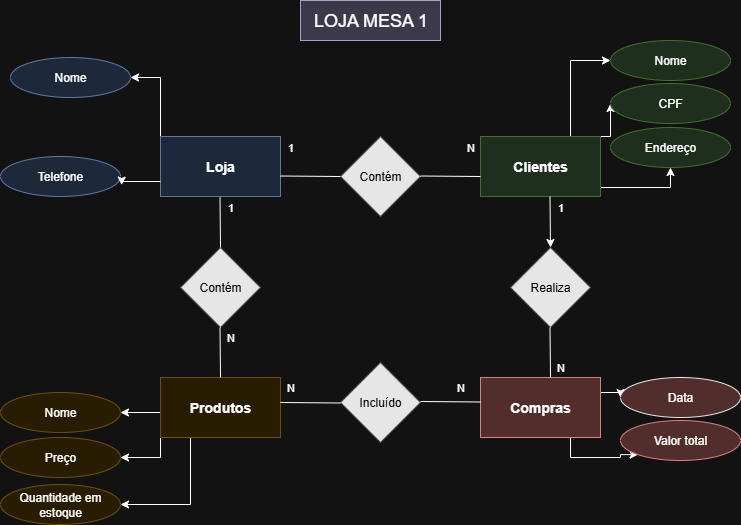

The diagram above was exported from draw.io. Its source (the exported page's mxGraphModel, read from the mxfile embedded in the PNG):
<mxGraphModel dx="1042" dy="561" grid="1" gridSize="10" guides="1" tooltips="1" connect="1" arrows="1" fold="1" page="1" pageScale="1" pageWidth="827" pageHeight="1169" math="0" shadow="0">
  <root>
    <mxCell id="0" />
    <mxCell id="1" parent="0" />
    <mxCell id="k7w8wgLuXW7TM1sCf5RS-1" style="edgeStyle=orthogonalEdgeStyle;rounded=0;orthogonalLoop=1;jettySize=auto;html=1;exitX=0;exitY=0;exitDx=0;exitDy=0;entryX=1;entryY=0.5;entryDx=0;entryDy=0;" parent="1" source="wNyVkrVKZ2zjvHHN5zAH-1" target="wNyVkrVKZ2zjvHHN5zAH-10" edge="1">
      <mxGeometry relative="1" as="geometry" />
    </mxCell>
    <mxCell id="wNyVkrVKZ2zjvHHN5zAH-1" value="&lt;font style=&quot;font-size: 14px;&quot;&gt;&lt;b&gt;Loja&lt;/b&gt;&lt;/font&gt;" style="rounded=0;whiteSpace=wrap;html=1;fillColor=#dae8fc;strokeColor=#6c8ebf;" parent="1" vertex="1">
      <mxGeometry x="200" y="319" width="120" height="60" as="geometry" />
    </mxCell>
    <mxCell id="k7w8wgLuXW7TM1sCf5RS-10" style="edgeStyle=orthogonalEdgeStyle;rounded=0;orthogonalLoop=1;jettySize=auto;html=1;exitX=0.75;exitY=0;exitDx=0;exitDy=0;entryX=0;entryY=0.5;entryDx=0;entryDy=0;" edge="1" parent="1" source="wNyVkrVKZ2zjvHHN5zAH-2" target="wNyVkrVKZ2zjvHHN5zAH-11">
      <mxGeometry relative="1" as="geometry" />
    </mxCell>
    <mxCell id="k7w8wgLuXW7TM1sCf5RS-11" style="edgeStyle=orthogonalEdgeStyle;rounded=0;orthogonalLoop=1;jettySize=auto;html=1;exitX=1;exitY=0;exitDx=0;exitDy=0;entryX=0;entryY=0.5;entryDx=0;entryDy=0;" edge="1" parent="1" source="wNyVkrVKZ2zjvHHN5zAH-2" target="wNyVkrVKZ2zjvHHN5zAH-7">
      <mxGeometry relative="1" as="geometry" />
    </mxCell>
    <mxCell id="k7w8wgLuXW7TM1sCf5RS-14" style="edgeStyle=orthogonalEdgeStyle;rounded=0;orthogonalLoop=1;jettySize=auto;html=1;exitX=1;exitY=0.75;exitDx=0;exitDy=0;entryX=0.5;entryY=1;entryDx=0;entryDy=0;" edge="1" parent="1" source="wNyVkrVKZ2zjvHHN5zAH-2" target="wNyVkrVKZ2zjvHHN5zAH-12">
      <mxGeometry relative="1" as="geometry">
        <Array as="points">
          <mxPoint x="640" y="370" />
          <mxPoint x="710" y="370" />
        </Array>
      </mxGeometry>
    </mxCell>
    <mxCell id="wNyVkrVKZ2zjvHHN5zAH-2" value="&lt;b&gt;&lt;font style=&quot;font-size: 14px;&quot;&gt;Clientes&lt;/font&gt;&lt;/b&gt;" style="rounded=0;whiteSpace=wrap;html=1;fillColor=#d5e8d4;strokeColor=#82b366;" parent="1" vertex="1">
      <mxGeometry x="520" y="319" width="120" height="60" as="geometry" />
    </mxCell>
    <mxCell id="ci0-CpiMBMB77MSETUPn-6" style="edgeStyle=orthogonalEdgeStyle;rounded=0;orthogonalLoop=1;jettySize=auto;html=1;exitX=0;exitY=0.75;exitDx=0;exitDy=0;entryX=1;entryY=0.5;entryDx=0;entryDy=0;" parent="1" source="wNyVkrVKZ2zjvHHN5zAH-3" target="wNyVkrVKZ2zjvHHN5zAH-18" edge="1">
      <mxGeometry relative="1" as="geometry">
        <Array as="points">
          <mxPoint x="200" y="595" />
        </Array>
      </mxGeometry>
    </mxCell>
    <mxCell id="ci0-CpiMBMB77MSETUPn-7" style="edgeStyle=orthogonalEdgeStyle;rounded=0;orthogonalLoop=1;jettySize=auto;html=1;exitX=0;exitY=1;exitDx=0;exitDy=0;entryX=1;entryY=0.5;entryDx=0;entryDy=0;" parent="1" source="wNyVkrVKZ2zjvHHN5zAH-3" target="wNyVkrVKZ2zjvHHN5zAH-17" edge="1">
      <mxGeometry relative="1" as="geometry" />
    </mxCell>
    <mxCell id="ci0-CpiMBMB77MSETUPn-8" style="edgeStyle=orthogonalEdgeStyle;rounded=0;orthogonalLoop=1;jettySize=auto;html=1;exitX=0.25;exitY=1;exitDx=0;exitDy=0;entryX=1;entryY=0.5;entryDx=0;entryDy=0;" parent="1" source="wNyVkrVKZ2zjvHHN5zAH-3" target="wNyVkrVKZ2zjvHHN5zAH-16" edge="1">
      <mxGeometry relative="1" as="geometry" />
    </mxCell>
    <mxCell id="wNyVkrVKZ2zjvHHN5zAH-3" value="&lt;b&gt;&lt;font style=&quot;font-size: 14px;&quot;&gt;Produtos&lt;/font&gt;&lt;/b&gt;" style="rounded=0;whiteSpace=wrap;html=1;fillColor=#fff2cc;strokeColor=#d6b656;" parent="1" vertex="1">
      <mxGeometry x="200" y="560" width="120" height="60" as="geometry" />
    </mxCell>
    <mxCell id="wNyVkrVKZ2zjvHHN5zAH-4" value="&lt;font style=&quot;color: light-dark(rgb(0, 0, 0), rgb(0, 0, 0));&quot;&gt;Contém&lt;/font&gt;" style="rhombus;whiteSpace=wrap;html=1;fillColor=light-dark(#FFFFFF,#E6E6E6);strokeColor=light-dark(#000000,#4D4D4D);" parent="1" vertex="1">
      <mxGeometry x="380" y="319" width="80" height="80" as="geometry" />
    </mxCell>
    <mxCell id="wNyVkrVKZ2zjvHHN5zAH-5" value="&lt;font style=&quot;color: light-dark(rgb(0, 0, 0), rgb(0, 0, 0));&quot;&gt;Realiza&lt;/font&gt;" style="rhombus;whiteSpace=wrap;html=1;fillColor=light-dark(#FFFFFF,#E6E6E6);strokeColor=light-dark(#000000,#4D4D4D);" parent="1" vertex="1">
      <mxGeometry x="550" y="430" width="80" height="80" as="geometry" />
    </mxCell>
    <mxCell id="wNyVkrVKZ2zjvHHN5zAH-6" value="&lt;font style=&quot;color: light-dark(rgb(0, 0, 0), rgb(0, 0, 0));&quot;&gt;Contém&lt;/font&gt;" style="rhombus;whiteSpace=wrap;html=1;fillColor=light-dark(#FFFFFF,#E6E6E6);strokeColor=light-dark(#000000,#4D4D4D);" parent="1" vertex="1">
      <mxGeometry x="220" y="430" width="80" height="80" as="geometry" />
    </mxCell>
    <mxCell id="wNyVkrVKZ2zjvHHN5zAH-7" value="CPF" style="ellipse;whiteSpace=wrap;html=1;fillColor=#d5e8d4;strokeColor=#82b366;" parent="1" vertex="1">
      <mxGeometry x="650" y="266" width="120" height="40" as="geometry" />
    </mxCell>
    <mxCell id="wNyVkrVKZ2zjvHHN5zAH-8" value="Telefone" style="ellipse;whiteSpace=wrap;html=1;fillColor=#dae8fc;strokeColor=#6c8ebf;" parent="1" vertex="1">
      <mxGeometry x="40" y="339" width="120" height="40" as="geometry" />
    </mxCell>
    <mxCell id="wNyVkrVKZ2zjvHHN5zAH-10" value="Nome" style="ellipse;whiteSpace=wrap;html=1;fillColor=#dae8fc;strokeColor=#6c8ebf;" parent="1" vertex="1">
      <mxGeometry x="50" y="240" width="120" height="40" as="geometry" />
    </mxCell>
    <mxCell id="wNyVkrVKZ2zjvHHN5zAH-11" value="Nome" style="ellipse;whiteSpace=wrap;html=1;fillColor=#d5e8d4;strokeColor=#82b366;" parent="1" vertex="1">
      <mxGeometry x="650" y="223" width="120" height="40" as="geometry" />
    </mxCell>
    <mxCell id="wNyVkrVKZ2zjvHHN5zAH-12" value="Endereço" style="ellipse;whiteSpace=wrap;html=1;fillColor=#d5e8d4;strokeColor=#82b366;" parent="1" vertex="1">
      <mxGeometry x="650" y="310" width="120" height="40" as="geometry" />
    </mxCell>
    <mxCell id="wNyVkrVKZ2zjvHHN5zAH-16" value="Quantidade em estoque" style="ellipse;whiteSpace=wrap;html=1;fillColor=#fff2cc;strokeColor=#d6b656;" parent="1" vertex="1">
      <mxGeometry x="40" y="667" width="120" height="40" as="geometry" />
    </mxCell>
    <mxCell id="wNyVkrVKZ2zjvHHN5zAH-17" value="Preço" style="ellipse;whiteSpace=wrap;html=1;fillColor=#fff2cc;strokeColor=#d6b656;" parent="1" vertex="1">
      <mxGeometry x="40" y="620" width="120" height="40" as="geometry" />
    </mxCell>
    <mxCell id="wNyVkrVKZ2zjvHHN5zAH-18" value="Nome" style="ellipse;whiteSpace=wrap;html=1;strokeColor=#d6b656;fillColor=#fff2cc;" parent="1" vertex="1">
      <mxGeometry x="40" y="575" width="120" height="40" as="geometry" />
    </mxCell>
    <mxCell id="k7w8wgLuXW7TM1sCf5RS-5" style="edgeStyle=orthogonalEdgeStyle;rounded=0;orthogonalLoop=1;jettySize=auto;html=1;exitX=0.75;exitY=1;exitDx=0;exitDy=0;entryX=0;entryY=1;entryDx=0;entryDy=0;" parent="1" source="wNyVkrVKZ2zjvHHN5zAH-19" target="wNyVkrVKZ2zjvHHN5zAH-21" edge="1">
      <mxGeometry relative="1" as="geometry" />
    </mxCell>
    <mxCell id="k7w8wgLuXW7TM1sCf5RS-7" style="edgeStyle=orthogonalEdgeStyle;rounded=0;orthogonalLoop=1;jettySize=auto;html=1;exitX=1;exitY=0.25;exitDx=0;exitDy=0;entryX=0;entryY=0.5;entryDx=0;entryDy=0;" parent="1" source="wNyVkrVKZ2zjvHHN5zAH-19" target="wNyVkrVKZ2zjvHHN5zAH-22" edge="1">
      <mxGeometry relative="1" as="geometry" />
    </mxCell>
    <mxCell id="wNyVkrVKZ2zjvHHN5zAH-19" value="&lt;font style=&quot;font-size: 14px;&quot;&gt;&lt;b&gt;Compras&lt;/b&gt;&lt;/font&gt;" style="rounded=0;whiteSpace=wrap;html=1;fillColor=#f8cecc;strokeColor=#b85450;" parent="1" vertex="1">
      <mxGeometry x="520" y="560" width="120" height="60" as="geometry" />
    </mxCell>
    <mxCell id="wNyVkrVKZ2zjvHHN5zAH-20" value="&lt;font style=&quot;color: light-dark(rgb(0, 0, 0), rgb(0, 0, 0));&quot;&gt;Incluído&lt;/font&gt;" style="rhombus;whiteSpace=wrap;html=1;strokeColor=light-dark(#000000,#4D4D4D);fillColor=light-dark(#FFFFFF,#E6E6E6);" parent="1" vertex="1">
      <mxGeometry x="380" y="545" width="80" height="80" as="geometry" />
    </mxCell>
    <mxCell id="wNyVkrVKZ2zjvHHN5zAH-21" value="Valor total" style="ellipse;whiteSpace=wrap;html=1;fillColor=#f8cecc;strokeColor=#b85450;" parent="1" vertex="1">
      <mxGeometry x="660" y="603" width="120" height="40" as="geometry" />
    </mxCell>
    <mxCell id="wNyVkrVKZ2zjvHHN5zAH-22" value="Data" style="ellipse;whiteSpace=wrap;html=1;strokeColor=light-dark(#FFFFFF,#E6E6E6);fillColor=#f8cecc;" parent="1" vertex="1">
      <mxGeometry x="660" y="560" width="120" height="40" as="geometry" />
    </mxCell>
    <mxCell id="wNyVkrVKZ2zjvHHN5zAH-24" value="" style="endArrow=none;html=1;rounded=0;" parent="1" edge="1">
      <mxGeometry width="50" height="50" relative="1" as="geometry">
        <mxPoint x="460" y="358.5" as="sourcePoint" />
        <mxPoint x="520" y="359" as="targetPoint" />
      </mxGeometry>
    </mxCell>
    <mxCell id="wNyVkrVKZ2zjvHHN5zAH-25" value="" style="endArrow=none;html=1;rounded=0;startArrow=none;startFill=0;" parent="1" edge="1">
      <mxGeometry width="50" height="50" relative="1" as="geometry">
        <mxPoint x="460" y="584" as="sourcePoint" />
        <mxPoint x="520" y="584.5" as="targetPoint" />
      </mxGeometry>
    </mxCell>
    <mxCell id="wNyVkrVKZ2zjvHHN5zAH-26" value="" style="endArrow=none;html=1;rounded=0;startArrow=none;startFill=0;" parent="1" edge="1">
      <mxGeometry width="50" height="50" relative="1" as="geometry">
        <mxPoint x="320" y="585" as="sourcePoint" />
        <mxPoint x="380" y="585.5" as="targetPoint" />
      </mxGeometry>
    </mxCell>
    <mxCell id="wNyVkrVKZ2zjvHHN5zAH-27" value="" style="endArrow=none;html=1;rounded=0;" parent="1" edge="1">
      <mxGeometry width="50" height="50" relative="1" as="geometry">
        <mxPoint x="320" y="358.5" as="sourcePoint" />
        <mxPoint x="380" y="359" as="targetPoint" />
      </mxGeometry>
    </mxCell>
    <mxCell id="k7w8wgLuXW7TM1sCf5RS-18" value="1" style="edgeLabel;html=1;align=center;verticalAlign=middle;resizable=0;points=[];" connectable="0" vertex="1" parent="wNyVkrVKZ2zjvHHN5zAH-27">
      <mxGeometry x="-0.0876" relative="1" as="geometry">
        <mxPoint x="-17" y="-29" as="offset" />
      </mxGeometry>
    </mxCell>
    <mxCell id="k7w8wgLuXW7TM1sCf5RS-19" value="1" style="edgeLabel;html=1;align=center;verticalAlign=middle;resizable=0;points=[];" connectable="0" vertex="1" parent="wNyVkrVKZ2zjvHHN5zAH-27">
      <mxGeometry x="-0.0876" relative="1" as="geometry">
        <mxPoint x="253" y="31" as="offset" />
      </mxGeometry>
    </mxCell>
    <mxCell id="k7w8wgLuXW7TM1sCf5RS-20" value="N" style="edgeLabel;html=1;align=center;verticalAlign=middle;resizable=0;points=[];" connectable="0" vertex="1" parent="wNyVkrVKZ2zjvHHN5zAH-27">
      <mxGeometry x="-0.0876" relative="1" as="geometry">
        <mxPoint x="-77" y="161" as="offset" />
      </mxGeometry>
    </mxCell>
    <mxCell id="k7w8wgLuXW7TM1sCf5RS-21" value="1" style="edgeLabel;html=1;align=center;verticalAlign=middle;resizable=0;points=[];" connectable="0" vertex="1" parent="wNyVkrVKZ2zjvHHN5zAH-27">
      <mxGeometry x="-0.0876" relative="1" as="geometry">
        <mxPoint x="-77" y="31" as="offset" />
      </mxGeometry>
    </mxCell>
    <mxCell id="k7w8wgLuXW7TM1sCf5RS-22" value="N" style="edgeLabel;html=1;align=center;verticalAlign=middle;resizable=0;points=[];" connectable="0" vertex="1" parent="wNyVkrVKZ2zjvHHN5zAH-27">
      <mxGeometry x="-0.0876" relative="1" as="geometry">
        <mxPoint x="163" y="-29" as="offset" />
      </mxGeometry>
    </mxCell>
    <mxCell id="k7w8wgLuXW7TM1sCf5RS-23" value="N" style="edgeLabel;html=1;align=center;verticalAlign=middle;resizable=0;points=[];" connectable="0" vertex="1" parent="wNyVkrVKZ2zjvHHN5zAH-27">
      <mxGeometry x="-0.0876" relative="1" as="geometry">
        <mxPoint x="153" y="211" as="offset" />
      </mxGeometry>
    </mxCell>
    <mxCell id="k7w8wgLuXW7TM1sCf5RS-24" value="N" style="edgeLabel;html=1;align=center;verticalAlign=middle;resizable=0;points=[];" connectable="0" vertex="1" parent="wNyVkrVKZ2zjvHHN5zAH-27">
      <mxGeometry x="-0.0876" relative="1" as="geometry">
        <mxPoint x="-17" y="211" as="offset" />
      </mxGeometry>
    </mxCell>
    <mxCell id="k7w8wgLuXW7TM1sCf5RS-25" value="N" style="edgeLabel;html=1;align=center;verticalAlign=middle;resizable=0;points=[];" connectable="0" vertex="1" parent="wNyVkrVKZ2zjvHHN5zAH-27">
      <mxGeometry x="-0.0876" relative="1" as="geometry">
        <mxPoint x="253" y="191" as="offset" />
      </mxGeometry>
    </mxCell>
    <mxCell id="wNyVkrVKZ2zjvHHN5zAH-28" value="" style="endArrow=classic;html=1;rounded=0;entryX=0.5;entryY=0;entryDx=0;entryDy=0;endFill=1;startArrow=none;startFill=0;" parent="1" target="wNyVkrVKZ2zjvHHN5zAH-5" edge="1">
      <mxGeometry width="50" height="50" relative="1" as="geometry">
        <mxPoint x="589.5" y="379" as="sourcePoint" />
        <mxPoint x="590" y="420" as="targetPoint" />
      </mxGeometry>
    </mxCell>
    <mxCell id="wNyVkrVKZ2zjvHHN5zAH-29" value="" style="endArrow=none;html=1;rounded=0;" parent="1" edge="1">
      <mxGeometry width="50" height="50" relative="1" as="geometry">
        <mxPoint x="589.5" y="510" as="sourcePoint" />
        <mxPoint x="590" y="560" as="targetPoint" />
      </mxGeometry>
    </mxCell>
    <mxCell id="wNyVkrVKZ2zjvHHN5zAH-31" value="" style="endArrow=none;html=1;rounded=0;endFill=0;" parent="1" edge="1">
      <mxGeometry width="50" height="50" relative="1" as="geometry">
        <mxPoint x="259.5" y="510" as="sourcePoint" />
        <mxPoint x="260" y="560" as="targetPoint" />
      </mxGeometry>
    </mxCell>
    <mxCell id="wNyVkrVKZ2zjvHHN5zAH-32" value="" style="endArrow=none;html=1;rounded=0;endFill=0;" parent="1" edge="1">
      <mxGeometry width="50" height="50" relative="1" as="geometry">
        <mxPoint x="259.5" y="380" as="sourcePoint" />
        <mxPoint x="260" y="430" as="targetPoint" />
      </mxGeometry>
    </mxCell>
    <mxCell id="k7w8wgLuXW7TM1sCf5RS-17" value="&lt;font style=&quot;font-size: 18px;&quot;&gt;LOJA MESA 1&lt;/font&gt;" style="text;html=1;align=center;verticalAlign=middle;resizable=0;points=[];autosize=1;strokeColor=#56517e;fillColor=#d0cee2;" vertex="1" parent="1">
      <mxGeometry x="340" y="183" width="140" height="40" as="geometry" />
    </mxCell>
    <mxCell id="dxwxZj9_wqwKPyUQp4UK-1" style="edgeStyle=orthogonalEdgeStyle;rounded=0;orthogonalLoop=1;jettySize=auto;html=1;exitX=0;exitY=0.75;exitDx=0;exitDy=0;entryX=1.01;entryY=0.715;entryDx=0;entryDy=0;entryPerimeter=0;" edge="1" parent="1" source="wNyVkrVKZ2zjvHHN5zAH-1" target="wNyVkrVKZ2zjvHHN5zAH-8">
      <mxGeometry relative="1" as="geometry" />
    </mxCell>
  </root>
</mxGraphModel>